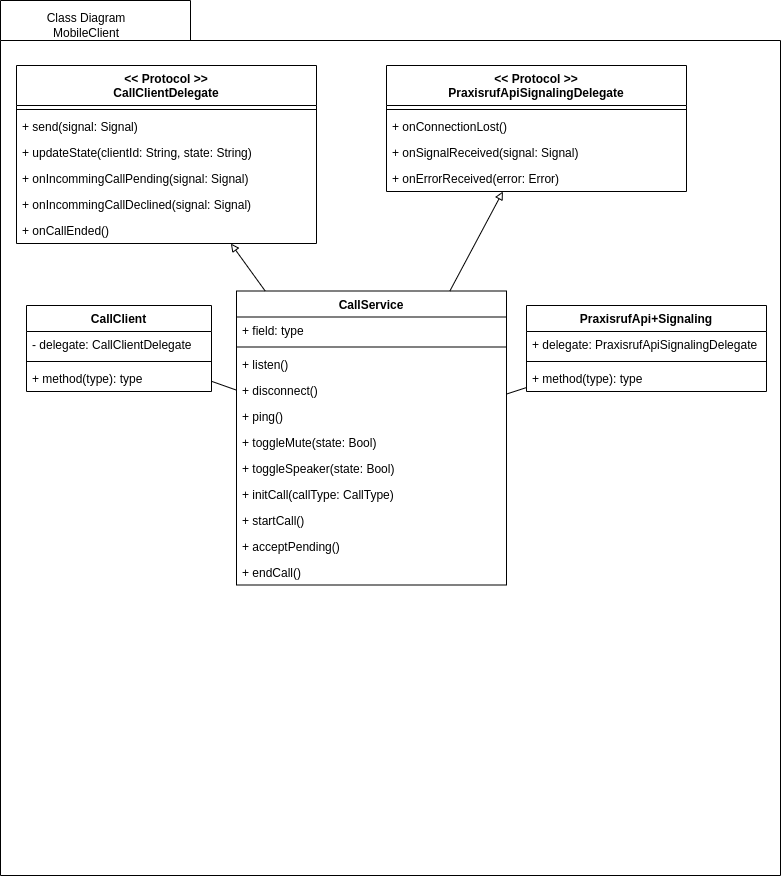

The diagram above was exported from draw.io. Its source (the exported page's mxGraphModel, read from the mxfile embedded in the PNG):
<mxGraphModel dx="2265" dy="1350" grid="1" gridSize="10" guides="1" tooltips="1" connect="1" arrows="1" fold="1" page="1" pageScale="1" pageWidth="827" pageHeight="1169" math="0" shadow="0">
  <root>
    <mxCell id="WIyWlLk6GJQsqaUBKTNV-0" />
    <mxCell id="WIyWlLk6GJQsqaUBKTNV-1" parent="WIyWlLk6GJQsqaUBKTNV-0" />
    <mxCell id="vqR20nh3xFgvGPA8UUsO-6" value="" style="shape=folder;fontStyle=1;spacingTop=10;tabWidth=190;tabHeight=40;tabPosition=left;html=1;rounded=0;shadow=0;comic=0;labelBackgroundColor=none;strokeWidth=1;fillColor=none;fontFamily=Verdana;fontSize=10;align=center;" parent="WIyWlLk6GJQsqaUBKTNV-1" vertex="1">
      <mxGeometry x="24" y="135" width="780" height="875" as="geometry" />
    </mxCell>
    <mxCell id="_mfon2nxJXk2uzt6bWWn-74" value="Class Diagram&lt;br&gt;MobileClient" style="text;html=1;strokeColor=none;fillColor=none;align=center;verticalAlign=middle;whiteSpace=wrap;rounded=0;" vertex="1" parent="WIyWlLk6GJQsqaUBKTNV-1">
      <mxGeometry x="35" y="135" width="150" height="50" as="geometry" />
    </mxCell>
    <mxCell id="_mfon2nxJXk2uzt6bWWn-94" value="&lt;&lt; Protocol &gt;&gt;&#10;CallClientDelegate" style="swimlane;fontStyle=1;align=center;verticalAlign=top;childLayout=stackLayout;horizontal=1;startSize=40;horizontalStack=0;resizeParent=1;resizeParentMax=0;resizeLast=0;collapsible=1;marginBottom=0;" vertex="1" parent="WIyWlLk6GJQsqaUBKTNV-1">
      <mxGeometry x="40" y="200" width="300" height="178" as="geometry" />
    </mxCell>
    <mxCell id="_mfon2nxJXk2uzt6bWWn-96" value="" style="line;strokeWidth=1;fillColor=none;align=left;verticalAlign=middle;spacingTop=-1;spacingLeft=3;spacingRight=3;rotatable=0;labelPosition=right;points=[];portConstraint=eastwest;" vertex="1" parent="_mfon2nxJXk2uzt6bWWn-94">
      <mxGeometry y="40" width="300" height="8" as="geometry" />
    </mxCell>
    <mxCell id="_mfon2nxJXk2uzt6bWWn-97" value="+ send(signal: Signal)" style="text;strokeColor=none;fillColor=none;align=left;verticalAlign=top;spacingLeft=4;spacingRight=4;overflow=hidden;rotatable=0;points=[[0,0.5],[1,0.5]];portConstraint=eastwest;" vertex="1" parent="_mfon2nxJXk2uzt6bWWn-94">
      <mxGeometry y="48" width="300" height="26" as="geometry" />
    </mxCell>
    <mxCell id="_mfon2nxJXk2uzt6bWWn-102" value="+ updateState(clientId: String, state: String)" style="text;strokeColor=none;fillColor=none;align=left;verticalAlign=top;spacingLeft=4;spacingRight=4;overflow=hidden;rotatable=0;points=[[0,0.5],[1,0.5]];portConstraint=eastwest;" vertex="1" parent="_mfon2nxJXk2uzt6bWWn-94">
      <mxGeometry y="74" width="300" height="26" as="geometry" />
    </mxCell>
    <mxCell id="_mfon2nxJXk2uzt6bWWn-101" value="+ onIncommingCallPending(signal: Signal)" style="text;strokeColor=none;fillColor=none;align=left;verticalAlign=top;spacingLeft=4;spacingRight=4;overflow=hidden;rotatable=0;points=[[0,0.5],[1,0.5]];portConstraint=eastwest;" vertex="1" parent="_mfon2nxJXk2uzt6bWWn-94">
      <mxGeometry y="100" width="300" height="26" as="geometry" />
    </mxCell>
    <mxCell id="_mfon2nxJXk2uzt6bWWn-100" value="+ onIncommingCallDeclined(signal: Signal)" style="text;strokeColor=none;fillColor=none;align=left;verticalAlign=top;spacingLeft=4;spacingRight=4;overflow=hidden;rotatable=0;points=[[0,0.5],[1,0.5]];portConstraint=eastwest;" vertex="1" parent="_mfon2nxJXk2uzt6bWWn-94">
      <mxGeometry y="126" width="300" height="26" as="geometry" />
    </mxCell>
    <mxCell id="_mfon2nxJXk2uzt6bWWn-99" value="+ onCallEnded()" style="text;strokeColor=none;fillColor=none;align=left;verticalAlign=top;spacingLeft=4;spacingRight=4;overflow=hidden;rotatable=0;points=[[0,0.5],[1,0.5]];portConstraint=eastwest;" vertex="1" parent="_mfon2nxJXk2uzt6bWWn-94">
      <mxGeometry y="152" width="300" height="26" as="geometry" />
    </mxCell>
    <mxCell id="_mfon2nxJXk2uzt6bWWn-103" value="&lt;&lt; Protocol &gt;&gt;&#10;PraxisrufApiSignalingDelegate" style="swimlane;fontStyle=1;align=center;verticalAlign=top;childLayout=stackLayout;horizontal=1;startSize=40;horizontalStack=0;resizeParent=1;resizeParentMax=0;resizeLast=0;collapsible=1;marginBottom=0;" vertex="1" parent="WIyWlLk6GJQsqaUBKTNV-1">
      <mxGeometry x="410" y="200" width="300" height="126" as="geometry" />
    </mxCell>
    <mxCell id="_mfon2nxJXk2uzt6bWWn-105" value="" style="line;strokeWidth=1;fillColor=none;align=left;verticalAlign=middle;spacingTop=-1;spacingLeft=3;spacingRight=3;rotatable=0;labelPosition=right;points=[];portConstraint=eastwest;" vertex="1" parent="_mfon2nxJXk2uzt6bWWn-103">
      <mxGeometry y="40" width="300" height="8" as="geometry" />
    </mxCell>
    <mxCell id="_mfon2nxJXk2uzt6bWWn-106" value="+ onConnectionLost()" style="text;strokeColor=none;fillColor=none;align=left;verticalAlign=top;spacingLeft=4;spacingRight=4;overflow=hidden;rotatable=0;points=[[0,0.5],[1,0.5]];portConstraint=eastwest;" vertex="1" parent="_mfon2nxJXk2uzt6bWWn-103">
      <mxGeometry y="48" width="300" height="26" as="geometry" />
    </mxCell>
    <mxCell id="_mfon2nxJXk2uzt6bWWn-107" value="+ onSignalReceived(signal: Signal)" style="text;strokeColor=none;fillColor=none;align=left;verticalAlign=top;spacingLeft=4;spacingRight=4;overflow=hidden;rotatable=0;points=[[0,0.5],[1,0.5]];portConstraint=eastwest;" vertex="1" parent="_mfon2nxJXk2uzt6bWWn-103">
      <mxGeometry y="74" width="300" height="26" as="geometry" />
    </mxCell>
    <mxCell id="_mfon2nxJXk2uzt6bWWn-108" value="+ onErrorReceived(error: Error)" style="text;strokeColor=none;fillColor=none;align=left;verticalAlign=top;spacingLeft=4;spacingRight=4;overflow=hidden;rotatable=0;points=[[0,0.5],[1,0.5]];portConstraint=eastwest;" vertex="1" parent="_mfon2nxJXk2uzt6bWWn-103">
      <mxGeometry y="100" width="300" height="26" as="geometry" />
    </mxCell>
    <mxCell id="_mfon2nxJXk2uzt6bWWn-111" value="CallService" style="swimlane;fontStyle=1;align=center;verticalAlign=top;childLayout=stackLayout;horizontal=1;startSize=26;horizontalStack=0;resizeParent=1;resizeParentMax=0;resizeLast=0;collapsible=1;marginBottom=0;" vertex="1" parent="WIyWlLk6GJQsqaUBKTNV-1">
      <mxGeometry x="260" y="425.5" width="270" height="294" as="geometry" />
    </mxCell>
    <mxCell id="_mfon2nxJXk2uzt6bWWn-112" value="+ field: type" style="text;strokeColor=none;fillColor=none;align=left;verticalAlign=top;spacingLeft=4;spacingRight=4;overflow=hidden;rotatable=0;points=[[0,0.5],[1,0.5]];portConstraint=eastwest;" vertex="1" parent="_mfon2nxJXk2uzt6bWWn-111">
      <mxGeometry y="26" width="270" height="26" as="geometry" />
    </mxCell>
    <mxCell id="_mfon2nxJXk2uzt6bWWn-113" value="" style="line;strokeWidth=1;fillColor=none;align=left;verticalAlign=middle;spacingTop=-1;spacingLeft=3;spacingRight=3;rotatable=0;labelPosition=right;points=[];portConstraint=eastwest;" vertex="1" parent="_mfon2nxJXk2uzt6bWWn-111">
      <mxGeometry y="52" width="270" height="8" as="geometry" />
    </mxCell>
    <mxCell id="_mfon2nxJXk2uzt6bWWn-114" value="+ listen()" style="text;strokeColor=none;fillColor=none;align=left;verticalAlign=top;spacingLeft=4;spacingRight=4;overflow=hidden;rotatable=0;points=[[0,0.5],[1,0.5]];portConstraint=eastwest;" vertex="1" parent="_mfon2nxJXk2uzt6bWWn-111">
      <mxGeometry y="60" width="270" height="26" as="geometry" />
    </mxCell>
    <mxCell id="_mfon2nxJXk2uzt6bWWn-120" value="+ disconnect()" style="text;strokeColor=none;fillColor=none;align=left;verticalAlign=top;spacingLeft=4;spacingRight=4;overflow=hidden;rotatable=0;points=[[0,0.5],[1,0.5]];portConstraint=eastwest;" vertex="1" parent="_mfon2nxJXk2uzt6bWWn-111">
      <mxGeometry y="86" width="270" height="26" as="geometry" />
    </mxCell>
    <mxCell id="_mfon2nxJXk2uzt6bWWn-119" value="+ ping()" style="text;strokeColor=none;fillColor=none;align=left;verticalAlign=top;spacingLeft=4;spacingRight=4;overflow=hidden;rotatable=0;points=[[0,0.5],[1,0.5]];portConstraint=eastwest;" vertex="1" parent="_mfon2nxJXk2uzt6bWWn-111">
      <mxGeometry y="112" width="270" height="26" as="geometry" />
    </mxCell>
    <mxCell id="_mfon2nxJXk2uzt6bWWn-118" value="+ toggleMute(state: Bool)" style="text;strokeColor=none;fillColor=none;align=left;verticalAlign=top;spacingLeft=4;spacingRight=4;overflow=hidden;rotatable=0;points=[[0,0.5],[1,0.5]];portConstraint=eastwest;" vertex="1" parent="_mfon2nxJXk2uzt6bWWn-111">
      <mxGeometry y="138" width="270" height="26" as="geometry" />
    </mxCell>
    <mxCell id="_mfon2nxJXk2uzt6bWWn-117" value="+ toggleSpeaker(state: Bool)" style="text;strokeColor=none;fillColor=none;align=left;verticalAlign=top;spacingLeft=4;spacingRight=4;overflow=hidden;rotatable=0;points=[[0,0.5],[1,0.5]];portConstraint=eastwest;" vertex="1" parent="_mfon2nxJXk2uzt6bWWn-111">
      <mxGeometry y="164" width="270" height="26" as="geometry" />
    </mxCell>
    <mxCell id="_mfon2nxJXk2uzt6bWWn-116" value="+ initCall(callType: CallType)" style="text;strokeColor=none;fillColor=none;align=left;verticalAlign=top;spacingLeft=4;spacingRight=4;overflow=hidden;rotatable=0;points=[[0,0.5],[1,0.5]];portConstraint=eastwest;" vertex="1" parent="_mfon2nxJXk2uzt6bWWn-111">
      <mxGeometry y="190" width="270" height="26" as="geometry" />
    </mxCell>
    <mxCell id="_mfon2nxJXk2uzt6bWWn-115" value="+ startCall()" style="text;strokeColor=none;fillColor=none;align=left;verticalAlign=top;spacingLeft=4;spacingRight=4;overflow=hidden;rotatable=0;points=[[0,0.5],[1,0.5]];portConstraint=eastwest;" vertex="1" parent="_mfon2nxJXk2uzt6bWWn-111">
      <mxGeometry y="216" width="270" height="26" as="geometry" />
    </mxCell>
    <mxCell id="_mfon2nxJXk2uzt6bWWn-122" value="+ acceptPending()" style="text;strokeColor=none;fillColor=none;align=left;verticalAlign=top;spacingLeft=4;spacingRight=4;overflow=hidden;rotatable=0;points=[[0,0.5],[1,0.5]];portConstraint=eastwest;" vertex="1" parent="_mfon2nxJXk2uzt6bWWn-111">
      <mxGeometry y="242" width="270" height="26" as="geometry" />
    </mxCell>
    <mxCell id="_mfon2nxJXk2uzt6bWWn-121" value="+ endCall()" style="text;strokeColor=none;fillColor=none;align=left;verticalAlign=top;spacingLeft=4;spacingRight=4;overflow=hidden;rotatable=0;points=[[0,0.5],[1,0.5]];portConstraint=eastwest;" vertex="1" parent="_mfon2nxJXk2uzt6bWWn-111">
      <mxGeometry y="268" width="270" height="26" as="geometry" />
    </mxCell>
    <mxCell id="_mfon2nxJXk2uzt6bWWn-153" value="" style="endArrow=block;html=1;rounded=0;endFill=0;" edge="1" parent="WIyWlLk6GJQsqaUBKTNV-1" source="_mfon2nxJXk2uzt6bWWn-111" target="_mfon2nxJXk2uzt6bWWn-94">
      <mxGeometry width="50" height="50" relative="1" as="geometry">
        <mxPoint x="360" y="550" as="sourcePoint" />
        <mxPoint x="410" y="500" as="targetPoint" />
      </mxGeometry>
    </mxCell>
    <mxCell id="_mfon2nxJXk2uzt6bWWn-155" value="" style="endArrow=block;html=1;rounded=0;endFill=0;" edge="1" parent="WIyWlLk6GJQsqaUBKTNV-1" source="_mfon2nxJXk2uzt6bWWn-111" target="_mfon2nxJXk2uzt6bWWn-103">
      <mxGeometry width="50" height="50" relative="1" as="geometry">
        <mxPoint x="360" y="550" as="sourcePoint" />
        <mxPoint x="410" y="500" as="targetPoint" />
      </mxGeometry>
    </mxCell>
    <mxCell id="_mfon2nxJXk2uzt6bWWn-156" value="CallClient" style="swimlane;fontStyle=1;align=center;verticalAlign=top;childLayout=stackLayout;horizontal=1;startSize=26;horizontalStack=0;resizeParent=1;resizeParentMax=0;resizeLast=0;collapsible=1;marginBottom=0;" vertex="1" parent="WIyWlLk6GJQsqaUBKTNV-1">
      <mxGeometry x="50" y="440" width="185" height="86" as="geometry" />
    </mxCell>
    <mxCell id="_mfon2nxJXk2uzt6bWWn-157" value="- delegate: CallClientDelegate" style="text;strokeColor=none;fillColor=none;align=left;verticalAlign=top;spacingLeft=4;spacingRight=4;overflow=hidden;rotatable=0;points=[[0,0.5],[1,0.5]];portConstraint=eastwest;" vertex="1" parent="_mfon2nxJXk2uzt6bWWn-156">
      <mxGeometry y="26" width="185" height="26" as="geometry" />
    </mxCell>
    <mxCell id="_mfon2nxJXk2uzt6bWWn-158" value="" style="line;strokeWidth=1;fillColor=none;align=left;verticalAlign=middle;spacingTop=-1;spacingLeft=3;spacingRight=3;rotatable=0;labelPosition=right;points=[];portConstraint=eastwest;" vertex="1" parent="_mfon2nxJXk2uzt6bWWn-156">
      <mxGeometry y="52" width="185" height="8" as="geometry" />
    </mxCell>
    <mxCell id="_mfon2nxJXk2uzt6bWWn-159" value="+ method(type): type" style="text;strokeColor=none;fillColor=none;align=left;verticalAlign=top;spacingLeft=4;spacingRight=4;overflow=hidden;rotatable=0;points=[[0,0.5],[1,0.5]];portConstraint=eastwest;" vertex="1" parent="_mfon2nxJXk2uzt6bWWn-156">
      <mxGeometry y="60" width="185" height="26" as="geometry" />
    </mxCell>
    <mxCell id="_mfon2nxJXk2uzt6bWWn-160" value="PraxisrufApi+Signaling" style="swimlane;fontStyle=1;align=center;verticalAlign=top;childLayout=stackLayout;horizontal=1;startSize=26;horizontalStack=0;resizeParent=1;resizeParentMax=0;resizeLast=0;collapsible=1;marginBottom=0;" vertex="1" parent="WIyWlLk6GJQsqaUBKTNV-1">
      <mxGeometry x="550" y="440" width="240" height="86" as="geometry" />
    </mxCell>
    <mxCell id="_mfon2nxJXk2uzt6bWWn-161" value="+ delegate: PraxisrufApiSignalingDelegate" style="text;strokeColor=none;fillColor=none;align=left;verticalAlign=top;spacingLeft=4;spacingRight=4;overflow=hidden;rotatable=0;points=[[0,0.5],[1,0.5]];portConstraint=eastwest;" vertex="1" parent="_mfon2nxJXk2uzt6bWWn-160">
      <mxGeometry y="26" width="240" height="26" as="geometry" />
    </mxCell>
    <mxCell id="_mfon2nxJXk2uzt6bWWn-162" value="" style="line;strokeWidth=1;fillColor=none;align=left;verticalAlign=middle;spacingTop=-1;spacingLeft=3;spacingRight=3;rotatable=0;labelPosition=right;points=[];portConstraint=eastwest;" vertex="1" parent="_mfon2nxJXk2uzt6bWWn-160">
      <mxGeometry y="52" width="240" height="8" as="geometry" />
    </mxCell>
    <mxCell id="_mfon2nxJXk2uzt6bWWn-163" value="+ method(type): type" style="text;strokeColor=none;fillColor=none;align=left;verticalAlign=top;spacingLeft=4;spacingRight=4;overflow=hidden;rotatable=0;points=[[0,0.5],[1,0.5]];portConstraint=eastwest;" vertex="1" parent="_mfon2nxJXk2uzt6bWWn-160">
      <mxGeometry y="60" width="240" height="26" as="geometry" />
    </mxCell>
    <mxCell id="_mfon2nxJXk2uzt6bWWn-164" value="" style="endArrow=none;html=1;rounded=0;" edge="1" parent="WIyWlLk6GJQsqaUBKTNV-1" source="_mfon2nxJXk2uzt6bWWn-156" target="_mfon2nxJXk2uzt6bWWn-111">
      <mxGeometry width="50" height="50" relative="1" as="geometry">
        <mxPoint x="360" y="550" as="sourcePoint" />
        <mxPoint x="410" y="500" as="targetPoint" />
      </mxGeometry>
    </mxCell>
    <mxCell id="_mfon2nxJXk2uzt6bWWn-165" value="" style="endArrow=none;html=1;rounded=0;" edge="1" parent="WIyWlLk6GJQsqaUBKTNV-1" source="_mfon2nxJXk2uzt6bWWn-160" target="_mfon2nxJXk2uzt6bWWn-111">
      <mxGeometry width="50" height="50" relative="1" as="geometry">
        <mxPoint x="360" y="550" as="sourcePoint" />
        <mxPoint x="410" y="500" as="targetPoint" />
      </mxGeometry>
    </mxCell>
  </root>
</mxGraphModel>